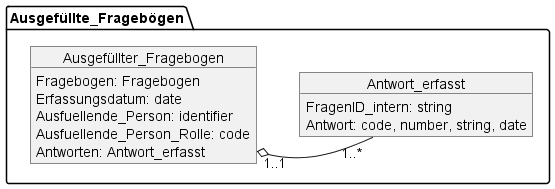

The diagram above was rendered by PlantUML. Its source (embedded in the PNG):
@startuml MII_PROMs_Fragebögen_ausgefüllt
'skinparam linetype ortho
'skinparam linetype polyline
package Ausgefüllte_Fragebögen {
    object Ausgefüllter_Fragebogen {
        Fragebogen: Fragebogen
        Erfassungsdatum: date
        Ausfuellende_Person: identifier
        Ausfuellende_Person_Rolle: code 
        Antworten: Antwort_erfasst
    }
    object Antwort_erfasst {
        FragenID_intern: string
        Antwort: code, number, string, date

    }
    Ausgefüllter_Fragebogen::Antworten "1..1" o-right- "1..*" Antwort_erfasst
}

@enduml